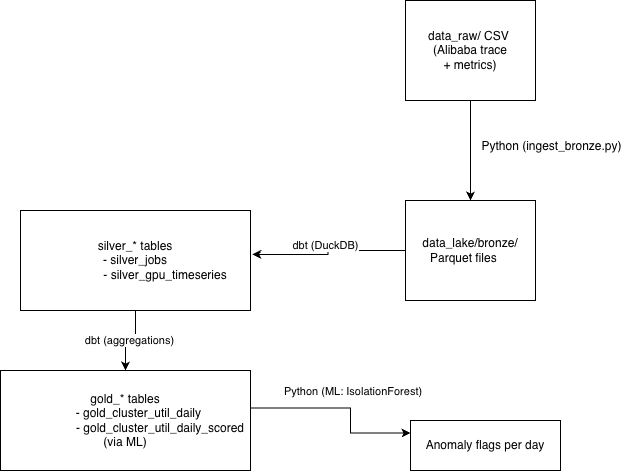

The diagram above was exported from draw.io. Its source (the exported page's mxGraphModel, read from the mxfile embedded in the PNG):
<mxGraphModel dx="866" dy="894" grid="1" gridSize="10" guides="1" tooltips="1" connect="1" arrows="1" fold="1" page="1" pageScale="1" pageWidth="850" pageHeight="1100" math="0" shadow="0">
  <root>
    <mxCell id="0" />
    <mxCell id="1" parent="0" />
    <mxCell id="1LCDu5MzdJ0ZJ3f2Z2Dr-6" style="edgeStyle=orthogonalEdgeStyle;rounded=0;orthogonalLoop=1;jettySize=auto;html=1;entryX=0.5;entryY=0;entryDx=0;entryDy=0;" edge="1" parent="1" source="1LCDu5MzdJ0ZJ3f2Z2Dr-1" target="1LCDu5MzdJ0ZJ3f2Z2Dr-2">
      <mxGeometry relative="1" as="geometry" />
    </mxCell>
    <mxCell id="1LCDu5MzdJ0ZJ3f2Z2Dr-10" value="Python (ingest_bronze.py)" style="edgeLabel;html=1;align=center;verticalAlign=middle;resizable=0;points=[];fontSize=12;fontStyle=0" vertex="1" connectable="0" parent="1LCDu5MzdJ0ZJ3f2Z2Dr-6">
      <mxGeometry x="-0.08" y="2" relative="1" as="geometry">
        <mxPoint x="78" as="offset" />
      </mxGeometry>
    </mxCell>
    <mxCell id="1LCDu5MzdJ0ZJ3f2Z2Dr-1" value="&lt;font&gt;data_raw/ CSV&amp;nbsp;&lt;br&gt;(Alibaba trace&lt;br&gt;+ metrics)&lt;/font&gt;" style="rounded=0;whiteSpace=wrap;html=1;fontSize=12;" vertex="1" parent="1">
      <mxGeometry x="425" y="80" width="130" height="100" as="geometry" />
    </mxCell>
    <mxCell id="1LCDu5MzdJ0ZJ3f2Z2Dr-2" value="&lt;span&gt;data_lake/bronze/&lt;/span&gt;&lt;br&gt;&lt;span&gt;&amp;nbsp; Parquet files&amp;nbsp; &amp;nbsp; &amp;nbsp;&amp;nbsp;&lt;/span&gt;" style="rounded=0;whiteSpace=wrap;html=1;fontSize=12;" vertex="1" parent="1">
      <mxGeometry x="425" y="280" width="130" height="100" as="geometry" />
    </mxCell>
    <mxCell id="1LCDu5MzdJ0ZJ3f2Z2Dr-8" value="" style="edgeStyle=orthogonalEdgeStyle;rounded=0;orthogonalLoop=1;jettySize=auto;html=1;" edge="1" parent="1" source="1LCDu5MzdJ0ZJ3f2Z2Dr-3" target="1LCDu5MzdJ0ZJ3f2Z2Dr-4">
      <mxGeometry relative="1" as="geometry" />
    </mxCell>
    <mxCell id="1LCDu5MzdJ0ZJ3f2Z2Dr-12" value="dbt (aggregations)" style="edgeLabel;html=1;align=center;verticalAlign=middle;resizable=0;points=[];" vertex="1" connectable="0" parent="1LCDu5MzdJ0ZJ3f2Z2Dr-8">
      <mxGeometry x="0.0545" y="-1" relative="1" as="geometry">
        <mxPoint as="offset" />
      </mxGeometry>
    </mxCell>
    <mxCell id="1LCDu5MzdJ0ZJ3f2Z2Dr-3" value="silver_* tables&lt;br&gt;- silver_jobs&lt;br&gt;&lt;span style=&quot;white-space: pre;&quot;&gt;&#09;&lt;/span&gt;&lt;span style=&quot;white-space: pre;&quot;&gt;&#09;&lt;/span&gt;&amp;nbsp; &amp;nbsp; - silver_gpu_timeseries&amp;nbsp;&amp;nbsp;" style="rounded=0;whiteSpace=wrap;html=1;fontSize=12;align=center;" vertex="1" parent="1">
      <mxGeometry x="40" y="290" width="230" height="100" as="geometry" />
    </mxCell>
    <mxCell id="1LCDu5MzdJ0ZJ3f2Z2Dr-9" style="edgeStyle=orthogonalEdgeStyle;rounded=0;orthogonalLoop=1;jettySize=auto;html=1;" edge="1" parent="1">
      <mxGeometry relative="1" as="geometry">
        <mxPoint x="270" y="487.5" as="sourcePoint" />
        <mxPoint x="430" y="512.5" as="targetPoint" />
        <Array as="points">
          <mxPoint x="370" y="487.5" />
          <mxPoint x="370" y="512.5" />
        </Array>
      </mxGeometry>
    </mxCell>
    <mxCell id="1LCDu5MzdJ0ZJ3f2Z2Dr-13" value="&amp;nbsp;Python (ML: IsolationForest)" style="edgeLabel;html=1;align=center;verticalAlign=middle;resizable=0;points=[];" vertex="1" connectable="0" parent="1LCDu5MzdJ0ZJ3f2Z2Dr-9">
      <mxGeometry x="-0.2" y="-1" relative="1" as="geometry">
        <mxPoint x="26" y="-18" as="offset" />
      </mxGeometry>
    </mxCell>
    <mxCell id="1LCDu5MzdJ0ZJ3f2Z2Dr-4" value="gold_* tables&lt;br&gt;&lt;span style=&quot;white-space: pre;&quot;&gt;&#09;&lt;/span&gt;- gold_cluster_util_daily&lt;br&gt;&lt;span style=&quot;white-space: pre;&quot;&gt;&#09;&lt;/span&gt;&lt;span style=&quot;white-space: pre;&quot;&gt;&#09;&lt;/span&gt;&amp;nbsp; &amp;nbsp; &amp;nbsp;- gold_cluster_util_daily_scored (via ML)" style="rounded=0;whiteSpace=wrap;html=1;fontSize=12;align=center;verticalAlign=middle;textDirection=ltr;" vertex="1" parent="1">
      <mxGeometry x="20" y="450" width="250" height="100" as="geometry" />
    </mxCell>
    <mxCell id="1LCDu5MzdJ0ZJ3f2Z2Dr-5" value="Anomaly flags per day" style="rounded=0;whiteSpace=wrap;html=1;fontSize=12;" vertex="1" parent="1">
      <mxGeometry x="430" y="500" width="150" height="50" as="geometry" />
    </mxCell>
    <mxCell id="1LCDu5MzdJ0ZJ3f2Z2Dr-7" style="edgeStyle=orthogonalEdgeStyle;rounded=0;orthogonalLoop=1;jettySize=auto;html=1;exitX=0;exitY=0.5;exitDx=0;exitDy=0;entryX=1.008;entryY=0.44;entryDx=0;entryDy=0;entryPerimeter=0;" edge="1" parent="1" source="1LCDu5MzdJ0ZJ3f2Z2Dr-2" target="1LCDu5MzdJ0ZJ3f2Z2Dr-3">
      <mxGeometry relative="1" as="geometry" />
    </mxCell>
    <mxCell id="1LCDu5MzdJ0ZJ3f2Z2Dr-11" value="dbt (DuckDB)" style="edgeLabel;html=1;align=center;verticalAlign=middle;resizable=0;points=[];" vertex="1" connectable="0" parent="1LCDu5MzdJ0ZJ3f2Z2Dr-7">
      <mxGeometry x="-0.0187" y="-4" relative="1" as="geometry">
        <mxPoint x="1" y="-6" as="offset" />
      </mxGeometry>
    </mxCell>
  </root>
</mxGraphModel>